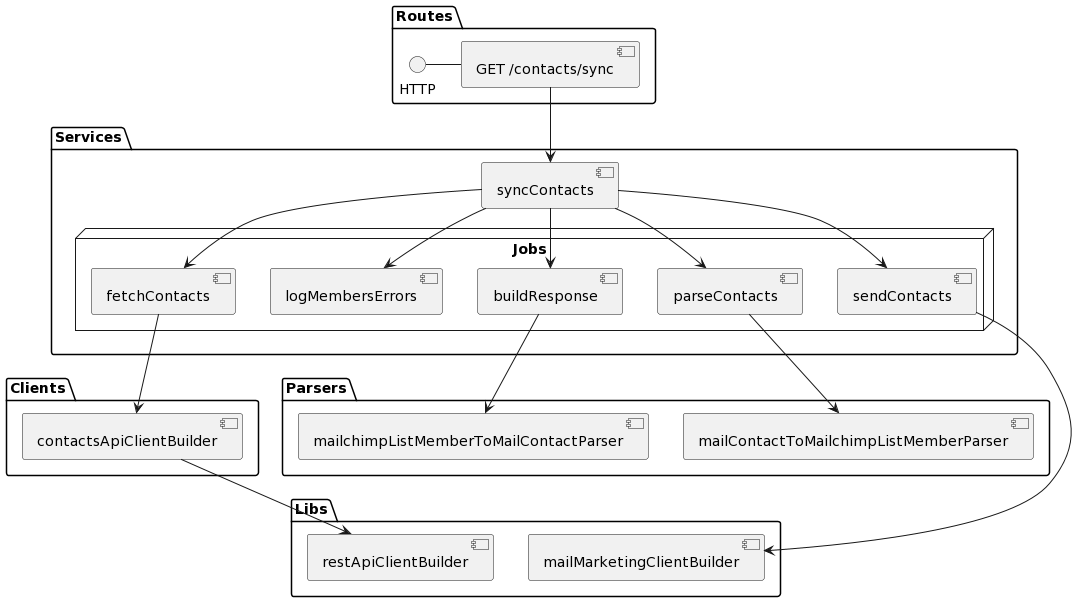

The diagram above was rendered by PlantUML. Its source (embedded in the PNG):
@startuml
package "Routes" {
  HTTP - [GET /contacts/sync]
}

package "Services" {
  [syncContacts]  
  node "Jobs" {
    [fetchContacts]
    [parseContacts]
    [sendContacts]
    [logMembersErrors]
    [buildResponse]
  }
}

package "Clients" {
  [contactsApiClientBuilder]
}

package "Libs" {
  [mailMarketingClientBuilder]
  [restApiClientBuilder]
}

package "Parsers" {
  [mailContactToMailchimpListMemberParser]
  [mailchimpListMemberToMailContactParser]
}

[GET /contacts/sync] --> [syncContacts]

[syncContacts] --> [fetchContacts]
[syncContacts] --> [parseContacts]
[syncContacts] --> [sendContacts]
[syncContacts] --> [logMembersErrors]
[syncContacts] --> [buildResponse]

[fetchContacts] --> [contactsApiClientBuilder]
[contactsApiClientBuilder] --> [restApiClientBuilder]
[parseContacts] --> [mailContactToMailchimpListMemberParser] 
[sendContacts] --> [mailMarketingClientBuilder]
[buildResponse] --> [mailchimpListMemberToMailContactParser]
@enduml